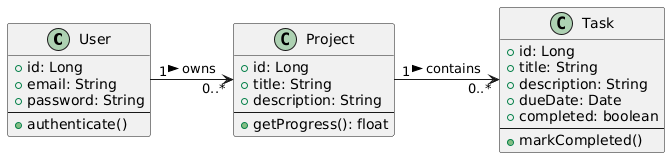

The diagram above was rendered by PlantUML. Its source (embedded in the PNG):
@startuml
class User {
    +id: Long
    +email: String
    +password: String
    --
    +authenticate()
}

class Project {
    +id: Long
    +title: String
    +description: String
    --
    +getProgress(): float
}

class Task {
    +id: Long
    +title: String
    +description: String
    +dueDate: Date
    +completed: boolean
    --
    +markCompleted()
}


User "1" -right-> "0..*" Project : owns >
Project "1" -right-> "0..*" Task : contains >
@enduml